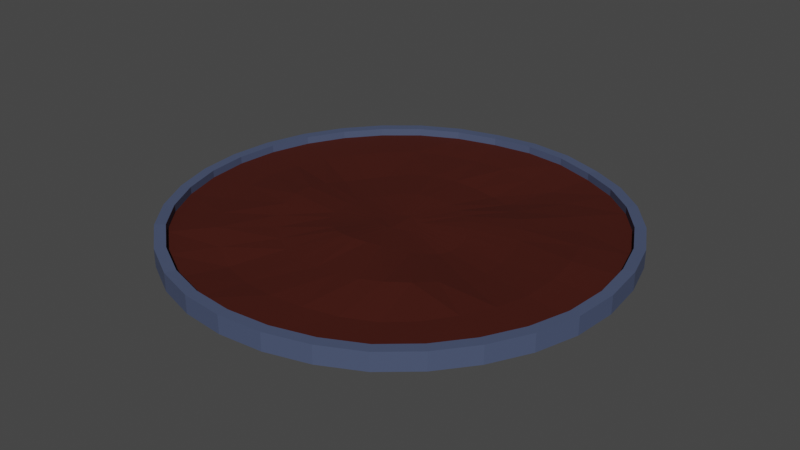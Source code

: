 # Source: Ground.blend  (saved by Blender 2.81.16; exported with 4.5.12 LTS)
import bpy
from mathutils import Matrix  # noqa: F401  (used for matrix-valued properties, if any)

bpy.ops.wm.read_factory_settings(use_empty=True)
scene = bpy.context.scene
scene.name = 'Scene'

# ---- collections
col_collection = bpy.data.collections.new('Collection'); scene.collection.children.link(col_collection)

# ---- materials (node trees are filled in below, after node groups)
mat_dirt = bpy.data.materials.new('Dirt')
mat_dirt.use_transparent_shadow = False
mat_border = bpy.data.materials.new('Border')
mat_border.use_transparent_shadow = False

# ---- material node trees
mat_dirt.use_nodes = True; mat_dirt.node_tree.nodes.clear()
_N = mat_dirt.node_tree.nodes; _L = mat_dirt.node_tree.links
n0 = _N.new('ShaderNodeOutputMaterial'); n0.name = 'Material Output'; n0.location = (300, 300)
n1 = _N.new('ShaderNodeBsdfPrincipled'); n1.name = 'Principled BSDF'; n1.location = (10, 300)
n1.distribution = 'GGX'
n1.subsurface_method = 'BURLEY'
n1.inputs[0].default_value = (0.05497, 0.008386, 0.004423, 1.0)
n1.inputs[2].default_value = 0.825
n1.inputs[3].default_value = 1.45
n1.inputs[13].default_value = 0.2167
n1.inputs[27].default_value = (0.0, 0.0, 0.0, 1.0)
n1.inputs[28].default_value = 1.0
_L.new(n1.outputs[0], n0.inputs[0])
n0.is_active_output = True
mat_border.use_nodes = True; mat_border.node_tree.nodes.clear()
_N = mat_border.node_tree.nodes; _L = mat_border.node_tree.links
n0 = _N.new('ShaderNodeOutputMaterial'); n0.name = 'Material Output'; n0.location = (300, 300)
n1 = _N.new('ShaderNodeBsdfPrincipled'); n1.name = 'Principled BSDF'; n1.location = (10, 300)
n1.distribution = 'GGX'
n1.subsurface_method = 'BURLEY'
n1.inputs[0].default_value = (0.06469, 0.08559, 0.1574, 1.0)
n1.inputs[3].default_value = 1.45
n1.inputs[27].default_value = (0.0, 0.0, 0.0, 1.0)
n1.inputs[28].default_value = 1.0
_L.new(n1.outputs[0], n0.inputs[0])
n0.is_active_output = True

# ---- world
world_world = bpy.data.worlds.new('World'); scene.world = world_world
world_world.use_nodes = True; world_world.node_tree.nodes.clear()
_N = world_world.node_tree.nodes; _L = world_world.node_tree.links
n0 = _N.new('ShaderNodeOutputWorld'); n0.name = 'World Output'; n0.location = (300, 300)
n1 = _N.new('ShaderNodeBackground'); n1.name = 'Background'; n1.location = (10, 300)
n1.inputs[0].default_value = (0.05088, 0.05088, 0.05088, 1.0)
_L.new(n1.outputs[0], n0.inputs[0])
n0.is_active_output = True
world_world.color = (0.05088, 0.05088, 0.05088)
world_world.use_sun_shadow = False
world_world.sun_shadow_jitter_overblur = 0.0

# ---- meshes
me_cylinder = bpy.data.meshes.new('Cylinder')
me_cylinder.from_pydata([(-0.008502, 0.09109, 0.9639), (0.008663, 0.08971, 0.9273), (0.02572, 0.08511, 0.8847), (0.04196, 0.07761, 0.8395), (0.05666, 0.0676, 0.7956), (0.06913, 0.05554, 0.7574), (0.07865, 0.04195, 0.7325), (0.08469, 0.02738, 0.7264), (0.08687, 0.01234, 0.7437), (0.08502, -0.002672, 0.7871), (0.07922, -0.0172, 0.8564), (0.06976, -0.03082, 0.9475), (0.05717, -0.04314, 1.053), (0.04212, -0.0538, 1.161), (0.0254, -0.06241, 1.261), (0.007825, -0.06861, 1.34), (-0.009849, -0.07206, 1.393), (-0.02694, -0.07251, 1.419), (-0.04283, -0.06982, 1.418), (-0.057, -0.064, 1.392), (-0.069, -0.05521, 1.347), (-0.07849, -0.04377, 1.29), (-0.08526, -0.03011, 1.231), (-0.0892, -0.01476, 1.176), (-0.09029, 0.001628, 1.13), (-0.08851, 0.0184, 1.094), (-0.08389, 0.03483, 1.068), (-0.07654, 0.05016, 1.049), (-0.06667, 0.06378, 1.034), (-0.05457, 0.07511, 1.023), (-0.0406, 0.08366, 1.01), (-0.0251, 0.08905, 0.9915), (0.1954, 0.98, 0.8889), (0.0003348, 1.0, 0.9206), (0.3834, 0.9218, 0.7104), (0.5559, 0.8306, 0.8741), (0.7071, 0.7071, 1.0), (0.8315, 0.5556, 1.0), (0.9231, 0.3842, 1.101), (0.9788, 0.1987, 1.245), (0.9992, 0.001444, 1.1), (0.9808, -0.1951, 1.0), (0.9239, -0.3827, 1.0), (0.8315, -0.5556, 1.0), (0.7086, -0.707, 0.9311), (0.5593, -0.8312, 0.8316), (0.3842, -0.9238, 0.9311), (0.1951, -0.9808, 1.0), (-3.258e-07, -1.0, 1.0), (-0.1959, -0.9798, 0.8984), (-0.3846, -0.9214, 0.7488), (-0.5575, -0.8292, 0.9817), (-0.7099, -0.704, 1.206), (-0.8326, -0.5543, 1.084), (-0.9239, -0.3827, 1.0), (-0.9808, -0.1951, 1.0), (-1.0, 9.656e-07, 1.0), (-0.9808, 0.1951, 1.0), (-0.9239, 0.3827, 1.0), (-0.8306, 0.5539, 1.02), (-0.7051, 0.7031, 1.047), (-0.5548, 0.8299, 1.018), (-0.3823, 0.924, 0.9207), (-0.1943, 0.9812, 0.806), (0.1601, 0.7692, 0.2687), (0.004656, 0.7875, 0.499), (0.3058, 0.7219, 0.1178), (0.4383, 0.6507, 0.5209), (0.5564, 0.5559, 0.9393), (0.6537, 0.4377, 1.046), (0.7236, 0.3069, 1.402), (0.7664, 0.1636, 1.59), (0.7834, 0.006964, 1.299), (0.7712, -0.1522, 0.9868), (0.7268, -0.3011, 0.9996), (0.6548, -0.437, 0.9689), (0.5632, -0.558, 0.8012), (0.4484, -0.6575, 0.696), (0.308, -0.7287, 0.8068), (0.1542, -0.7715, 0.9688), (-0.0003571, -0.7863, 0.9543), (-0.1567, -0.7676, 0.5891), (-0.3068, -0.7197, 0.3693), (-0.4447, -0.6452, 0.9399), (-0.5639, -0.5478, 1.513), (-0.6587, -0.432, 1.337), (-0.7293, -0.3004, 1.13), (-0.775, -0.1534, 1.165), (-0.7886, 5.923e-05, 1.093), (-0.7716, 0.1535, 0.9981), (-0.7264, 0.2975, 0.9455), (-0.6508, 0.4256, 0.9711), (-0.551, 0.5427, 1.07), (-0.4337, 0.6476, 1.04), (-0.2994, 0.7267, 0.6906), (-0.1512, 0.7726, 0.4829), (0.1222, 0.5239, -0.223), (0.01534, 0.5337, 0.09538), (0.2172, 0.4923, -0.1224), (0.3002, 0.4416, 0.3595), (0.374, 0.3742, 0.8316), (0.439, 0.2938, 0.9481), (0.4872, 0.2053, 0.8809), (0.5173, 0.1094, 0.7264), (0.53, 0.007472, 0.4933), (0.5229, -0.09689, 0.4108), (0.4939, -0.1984, 0.6359), (0.4453, -0.297, 1.179), (0.3803, -0.3851, 1.65), (0.3001, -0.4556, 1.891), (0.2059, -0.5009, 1.786), (0.1023, -0.523, 1.532), (-0.003741, -0.5267, 1.301), (-0.1084, -0.5142, 1.201), (-0.2072, -0.4841, 1.101), (-0.2971, -0.436, 1.123), (-0.3767, -0.3714, 1.201), (-0.4468, -0.2922, 1.39), (-0.5013, -0.2017, 1.639), (-0.5346, -0.1025, 1.792), (-0.5412, -0.001112, 1.59), (-0.5243, 0.09387, 1.101), (-0.4888, 0.1832, 0.6381), (-0.4385, 0.2691, 0.496), (-0.3724, 0.3526, 0.6127), (-0.293, 0.4284, 0.8205), (-0.2006, 0.4869, 0.8584), (-0.09486, 0.521, 0.4983), (0.04248, 0.2973, 0.5736), (-0.01427, 0.3017, 0.7641), (0.09761, 0.2803, 0.4668), (0.1489, 0.2516, 0.5024), (0.1956, 0.2131, 0.6007), (0.2386, 0.1676, 0.5972), (0.2738, 0.1173, 0.4837), (0.2972, 0.06469, 0.3405), (0.3061, 0.01253, 0.245), (0.3005, -0.03814, 0.2112), (0.2811, -0.08657, 0.3056), (0.2482, -0.1325, 0.6091), (0.2032, -0.1729, 1.031), (0.1498, -0.2071, 1.443), (0.09225, -0.2355, 1.77), (0.03335, -0.2563, 1.978), (-0.02431, -0.2678, 2.078), (-0.07848, -0.269, 2.065), (-0.1291, -0.2582, 1.936), (-0.1754, -0.2355, 1.743), (-0.217, -0.2016, 1.569), (-0.2517, -0.1594, 1.444), (-0.2775, -0.1105, 1.348), (-0.2929, -0.05669, 1.266), (-0.297, -0.0007079, 1.168), (-0.2895, 0.05387, 1.022), (-0.271, 0.1063, 0.8848), (-0.2441, 0.156, 0.8748), (-0.2101, 0.2021, 0.9675), (-0.1696, 0.2423, 1.064), (-0.1231, 0.2738, 1.101), (-0.07035, 0.294, 0.9719), (0.0003054, 1.0, -1.072), (0.1954, 0.98, -1.104), (0.3834, 0.9219, -1.276), (0.5558, 0.8306, -1.118), (0.7071, 0.7071, -1.0), (0.8315, 0.5556, -1.0), (0.9231, 0.384, -0.907), (0.979, 0.1984, -0.7686), (0.9993, 0.001324, -0.9087), (0.9808, -0.1951, -1.0), (0.9239, -0.3827, -1.0), (0.8315, -0.5556, -1.0), (0.7085, -0.707, -1.063), (0.559, -0.8312, -1.158), (0.3841, -0.9238, -1.063), (0.1951, -0.9808, -1.0), (-3.258e-07, -1.0, -1.0), (-0.1958, -0.9799, -1.092), (-0.3845, -0.9216, -1.235), (-0.5573, -0.8294, -1.017), (-0.7097, -0.7042, -0.8068), (-0.8325, -0.5544, -0.9232), (-0.9239, -0.3827, -1.0), (-0.9808, -0.1951, -1.0), (-1.0, 9.656e-07, -1.0), (-0.9808, 0.1951, -1.0), (-0.9239, 0.3827, -1.0), (-0.8307, 0.554, -0.9821), (-0.7052, 0.7033, -0.9561), (-0.5549, 0.83, -0.9832), (-0.3824, 0.924, -1.072), (-0.1943, 0.9811, -1.182), (0.1954, 0.98, 2.283), (0.0003348, 1.0, 2.314), (0.3834, 0.9218, 2.104), (0.5559, 0.8306, 2.268), (0.7071, 0.7071, 2.394), (0.8315, 0.5556, 2.394), (0.9231, 0.3842, 2.495), (0.9788, 0.1987, 2.639), (0.9992, 0.001444, 2.493), (0.9808, -0.1951, 2.394), (0.9239, -0.3827, 2.394), (0.8315, -0.5556, 2.394), (0.7086, -0.707, 2.325), (0.5593, -0.8312, 2.225), (0.3842, -0.9238, 2.325), (0.1951, -0.9808, 2.394), (-3.258e-07, -1.0, 2.394), (-0.1959, -0.9798, 2.292), (-0.3846, -0.9214, 2.143), (-0.5575, -0.8292, 2.376), (-0.7099, -0.704, 2.6), (-0.8326, -0.5543, 2.478), (-0.9239, -0.3827, 2.394), (-0.9808, -0.1951, 2.394), (-1.0, 9.656e-07, 2.394), (-0.9808, 0.1951, 2.394), (-0.9239, 0.3827, 2.394), (-0.8306, 0.5539, 2.413), (-0.7051, 0.7031, 2.441), (-0.5548, 0.8299, 2.412), (-0.3823, 0.924, 2.315), (-0.1943, 0.9812, 2.2), (0.0003192, 1.05, -1.072), (0.2051, 1.029, -1.104), (0.2052, 1.029, 2.283), (0.00035, 1.05, 2.314), (0.4025, 0.968, -1.276), (0.4026, 0.9679, 2.104), (0.5836, 0.8722, -1.118), (0.5837, 0.8721, 2.268), (0.7425, 0.7425, -1.0), (0.7425, 0.7425, 2.394), (0.873, 0.5833, -1.0), (0.873, 0.5833, 2.394), (0.9693, 0.4032, -0.907), (0.9692, 0.4034, 2.495), (1.028, 0.2084, -0.7686), (1.028, 0.2086, 2.639), (1.049, 0.001381, -0.9087), (1.049, 0.001506, 2.493), (1.03, -0.2049, -1.0), (1.03, -0.2049, 2.394), (0.9701, -0.4018, -1.0), (0.9701, -0.4018, 2.394), (0.873, -0.5834, -1.0), (0.873, -0.5834, 2.394), (0.7439, -0.7424, -1.063), (0.744, -0.7423, 2.325), (0.587, -0.8728, -1.158), (0.5872, -0.8727, 2.225), (0.4033, -0.97, -1.063), (0.4034, -0.97, 2.325), (0.2048, -1.03, -1.0), (0.2048, -1.03, 2.394), (-1.854e-06, -1.05, -1.0), (-1.854e-06, -1.05, 2.394), (-0.2056, -1.029, -1.092), (-0.2057, -1.029, 2.292), (-0.4037, -0.9677, -1.235), (-0.4039, -0.9675, 2.143), (-0.5852, -0.8709, -1.017), (-0.5854, -0.8707, 2.376), (-0.7452, -0.7394, -0.8068), (-0.7454, -0.7392, 2.6), (-0.8741, -0.5822, -0.9232), (-0.8742, -0.582, 2.478), (-0.9701, -0.4018, -1.0), (-0.9701, -0.4018, 2.394), (-1.03, -0.2049, -1.0), (-1.03, -0.2049, 2.394), (-1.05, -8.989e-06, -1.0), (-1.05, -8.989e-06, 2.394), (-1.03, 0.2048, -1.0), (-1.03, 0.2048, 2.394), (-0.9701, 0.4018, -1.0), (-0.9701, 0.4018, 2.394), (-0.8722, 0.5817, -0.9821), (-0.8722, 0.5816, 2.413), (-0.7405, 0.7385, -0.9561), (-0.7404, 0.7382, 2.441), (-0.5826, 0.8715, -0.9832), (-0.5825, 0.8714, 2.412), (-0.4015, 0.9702, -1.072), (-0.4015, 0.9702, 2.315), (-0.204, 1.03, -1.182), (-0.204, 1.03, 2.2)], [], [(1, 0, 31, 30, 29, 28, 27, 26, 25, 24, 23, 22, 21, 20, 19, 18, 17, 16, 15, 14, 13, 12, 11, 10, 9, 8, 7, 6, 5, 4, 3, 2), (65, 64, 32, 33), (64, 66, 34, 32), (66, 67, 35, 34), (67, 68, 36, 35), (68, 69, 37, 36), (69, 70, 38, 37), (70, 71, 39, 38), (71, 72, 40, 39), (72, 73, 41, 40), (73, 74, 42, 41), (74, 75, 43, 42), (75, 76, 44, 43), (76, 77, 45, 44), (77, 78, 46, 45), (78, 79, 47, 46), (79, 80, 48, 47), (80, 81, 49, 48), (81, 82, 50, 49), (82, 83, 51, 50), (83, 84, 52, 51), (84, 85, 53, 52), (85, 86, 54, 53), (86, 87, 55, 54), (87, 88, 56, 55), (88, 89, 57, 56), (89, 90, 58, 57), (90, 91, 59, 58), (91, 92, 60, 59), (92, 93, 61, 60), (93, 94, 62, 61), (94, 95, 63, 62), (95, 65, 33, 63), (97, 96, 64, 65), (96, 98, 66, 64), (98, 99, 67, 66), (99, 100, 68, 67), (100, 101, 69, 68), (101, 102, 70, 69), (102, 103, 71, 70), (103, 104, 72, 71), (104, 105, 73, 72), (105, 106, 74, 73), (106, 107, 75, 74), (107, 108, 76, 75), (108, 109, 77, 76), (109, 110, 78, 77), (110, 111, 79, 78), (111, 112, 80, 79), (112, 113, 81, 80), (113, 114, 82, 81), (114, 115, 83, 82), (115, 116, 84, 83), (116, 117, 85, 84), (117, 118, 86, 85), (118, 119, 87, 86), (119, 120, 88, 87), (120, 121, 89, 88), (121, 122, 90, 89), (122, 123, 91, 90), (123, 124, 92, 91), (124, 125, 93, 92), (125, 126, 94, 93), (126, 127, 95, 94), (127, 97, 65, 95), (129, 128, 96, 97), (128, 130, 98, 96), (130, 131, 99, 98), (131, 132, 100, 99), (132, 133, 101, 100), (133, 134, 102, 101), (134, 135, 103, 102), (135, 136, 104, 103), (136, 137, 105, 104), (137, 138, 106, 105), (138, 139, 107, 106), (139, 140, 108, 107), (140, 141, 109, 108), (141, 142, 110, 109), (142, 143, 111, 110), (143, 144, 112, 111), (144, 145, 113, 112), (145, 146, 114, 113), (146, 147, 115, 114), (147, 148, 116, 115), (148, 149, 117, 116), (149, 150, 118, 117), (150, 151, 119, 118), (151, 152, 120, 119), (152, 153, 121, 120), (153, 154, 122, 121), (154, 155, 123, 122), (155, 156, 124, 123), (156, 157, 125, 124), (157, 158, 126, 125), (158, 159, 127, 126), (159, 129, 97, 127), (0, 1, 128, 129), (1, 2, 130, 128), (2, 3, 131, 130), (3, 4, 132, 131), (4, 5, 133, 132), (5, 6, 134, 133), (6, 7, 135, 134), (7, 8, 136, 135), (8, 9, 137, 136), (9, 10, 138, 137), (10, 11, 139, 138), (11, 12, 140, 139), (12, 13, 141, 140), (13, 14, 142, 141), (14, 15, 143, 142), (15, 16, 144, 143), (16, 17, 145, 144), (17, 18, 146, 145), (18, 19, 147, 146), (19, 20, 148, 147), (20, 21, 149, 148), (21, 22, 150, 149), (22, 23, 151, 150), (23, 24, 152, 151), (24, 25, 153, 152), (25, 26, 154, 153), (26, 27, 155, 154), (27, 28, 156, 155), (28, 29, 157, 156), (29, 30, 158, 157), (30, 31, 159, 158), (31, 0, 129, 159), (160, 161, 192, 193), (161, 162, 194, 192), (162, 163, 195, 194), (163, 164, 196, 195), (164, 165, 197, 196), (165, 166, 198, 197), (166, 167, 199, 198), (167, 168, 200, 199), (168, 169, 201, 200), (169, 170, 202, 201), (170, 171, 203, 202), (171, 172, 204, 203), (172, 173, 205, 204), (173, 174, 206, 205), (174, 175, 207, 206), (175, 176, 208, 207), (176, 177, 209, 208), (177, 178, 210, 209), (178, 179, 211, 210), (179, 180, 212, 211), (180, 181, 213, 212), (181, 182, 214, 213), (182, 183, 215, 214), (183, 184, 216, 215), (184, 185, 217, 216), (185, 186, 218, 217), (186, 187, 219, 218), (187, 188, 220, 219), (188, 189, 221, 220), (189, 190, 222, 221), (190, 191, 223, 222), (191, 160, 193, 223), (224, 227, 226, 225), (225, 226, 229, 228), (228, 229, 231, 230), (230, 231, 233, 232), (232, 233, 235, 234), (234, 235, 237, 236), (236, 237, 239, 238), (238, 239, 241, 240), (240, 241, 243, 242), (242, 243, 245, 244), (244, 245, 247, 246), (246, 247, 249, 248), (248, 249, 251, 250), (250, 251, 253, 252), (252, 253, 255, 254), (254, 255, 257, 256), (256, 257, 259, 258), (258, 259, 261, 260), (260, 261, 263, 262), (262, 263, 265, 264), (264, 265, 267, 266), (266, 267, 269, 268), (268, 269, 271, 270), (270, 271, 273, 272), (272, 273, 275, 274), (274, 275, 277, 276), (276, 277, 279, 278), (278, 279, 281, 280), (280, 281, 283, 282), (282, 283, 285, 284), (284, 285, 287, 286), (286, 287, 227, 224), (172, 171, 246, 248), (194, 195, 231, 229), (181, 180, 264, 266), (203, 204, 249, 247), (190, 189, 282, 284), (212, 213, 267, 265), (164, 163, 230, 232), (221, 222, 285, 283), (173, 172, 248, 250), (195, 196, 233, 231), (182, 181, 266, 268), (204, 205, 251, 249), (191, 190, 284, 286), (213, 214, 269, 267), (165, 164, 232, 234), (222, 223, 287, 285), (174, 173, 250, 252), (196, 197, 235, 233), (183, 182, 268, 270), (205, 206, 253, 251), (160, 191, 286, 224), (214, 215, 271, 269), (166, 165, 234, 236), (223, 193, 227, 287), (175, 174, 252, 254), (197, 198, 237, 235), (184, 183, 270, 272), (206, 207, 255, 253), (215, 216, 273, 271), (167, 166, 236, 238), (176, 175, 254, 256), (198, 199, 239, 237), (185, 184, 272, 274), (207, 208, 257, 255), (216, 217, 275, 273), (168, 167, 238, 240), (177, 176, 256, 258), (199, 200, 241, 239), (186, 185, 274, 276), (208, 209, 259, 257), (217, 218, 277, 275), (169, 168, 240, 242), (178, 177, 258, 260), (200, 201, 243, 241), (161, 160, 224, 225), (187, 186, 276, 278), (209, 210, 261, 259), (193, 192, 226, 227), (218, 219, 279, 277), (170, 169, 242, 244), (179, 178, 260, 262), (201, 202, 245, 243), (188, 187, 278, 280), (210, 211, 263, 261), (162, 161, 225, 228), (219, 220, 281, 279), (171, 170, 244, 246), (192, 194, 229, 226), (180, 179, 262, 264), (202, 203, 247, 245), (189, 188, 280, 282), (211, 212, 265, 263), (163, 162, 228, 230), (220, 221, 283, 281)])
me_cylinder.polygons.foreach_set('material_index', [0, 0, 0, 0, 0, 0, 0, 0, 0, 0, 0, 0, 0, 0, 0, 0, 0, 0, 0, 0, 0, 0, 0, 0, 0, 0, 0, 0, 0, 0, 0, 0, 0, 0, 0, 0, 0, 0, 0, 0, 0, 0, 0, 0, 0, 0, 0, 0, 0, 0, 0, 0, 0, 0, 0, 0, 0, 0, 0, 0, 0, 0, 0, 0, 0, 0, 0, 0, 0, 0, 0, 0, 0, 0, 0, 0, 0, 0, 0, 0, 0, 0, 0, 0, 0, 0, 0, 0, 0, 0, 0, 0, 0, 0, 0, 0, 0, 0, 0, 0, 0, 0, 0, 0, 0, 0, 0, 0, 0, 0, 0, 0, 0, 0, 0, 0, 0, 0, 0, 0, 0, 0, 0, 0, 0, 0, 0, 0, 0, 1, 1, 1, 1, 1, 1, 1, 1, 1, 1, 1, 1, 1, 1, 1, 1, 1, 1, 1, 1, 1, 1, 1, 1, 1, 1, 1, 1, 1, 1, 1, 1, 1, 1, 1, 1, 1, 1, 1, 1, 1, 1, 1, 1, 1, 1, 1, 1, 1, 1, 1, 1, 1, 1, 1, 1, 1, 1, 1, 1, 1, 1, 1, 1, 1, 1, 1, 1, 1, 1, 1, 1, 1, 1, 1, 1, 1, 1, 1, 1, 1, 1, 1, 1, 1, 1, 1, 1, 1, 1, 1, 1, 1, 1, 1, 1, 1, 1, 1, 1, 1, 1, 1, 1, 1, 1, 1, 1, 1, 1, 1, 1, 1, 1, 1, 1, 1, 1, 1, 1, 1, 1, 1, 1, 1, 1, 1, 1])
_uv = me_cylinder.uv_layers.new(name='UVMap')
_uv.uv.foreach_set('vector', [0.2541, 0.2706, 0.25, 0.271, 0.2459, 0.2706, 0.242, 0.2694, 0.2383, 0.2675, 0.2351, 0.2649, 0.2325, 0.2617, 0.2306, 0.258, 0.2294, 0.2541, 0.229, 0.25, 0.2294, 0.2459, 0.2306, 0.242, 0.2325, 0.2383, 0.2351, 0.2351, 0.2383, 0.2325, 0.242, 0.2306, 0.2459, 0.2294, 0.25, 0.229, 0.2541, 0.2294, 0.258, 0.2306, 0.2617, 0.2325, 0.2649, 0.2351, 0.2675, 0.2383, 0.2694, 0.242, 0.2706, 0.2459, 0.271, 0.25, 0.2706, 0.2541, 0.2694, 0.258, 0.2675, 0.2617, 0.2649, 0.2649, 0.2617, 0.2675, 0.258, 0.2694, 0.25, 0.4388, 0.2868, 0.4352, 0.2968, 0.4854, 0.25, 0.49, 0.2868, 0.4352, 0.3223, 0.4244, 0.3418, 0.4717, 0.2968, 0.4854, 0.3223, 0.4244, 0.3549, 0.407, 0.3833, 0.4496, 0.3418, 0.4717, 0.3549, 0.407, 0.3835, 0.3835, 0.4197, 0.4197, 0.3833, 0.4496, 0.3835, 0.3835, 0.407, 0.3549, 0.4496, 0.3833, 0.4197, 0.4197, 0.407, 0.3549, 0.4244, 0.3223, 0.4717, 0.3418, 0.4496, 0.3833, 0.4244, 0.3223, 0.4352, 0.2868, 0.4854, 0.2968, 0.4717, 0.3418, 0.4352, 0.2868, 0.4388, 0.25, 0.49, 0.25, 0.4854, 0.2968, 0.4388, 0.25, 0.4352, 0.2132, 0.4854, 0.2032, 0.49, 0.25, 0.4352, 0.2132, 0.4244, 0.1777, 0.4717, 0.1582, 0.4854, 0.2032, 0.4244, 0.1777, 0.407, 0.1451, 0.4496, 0.1167, 0.4717, 0.1582, 0.407, 0.1451, 0.3835, 0.1165, 0.4197, 0.08029, 0.4496, 0.1167, 0.3835, 0.1165, 0.3549, 0.09301, 0.3833, 0.05045, 0.4197, 0.08029, 0.3549, 0.09301, 0.3223, 0.07557, 0.3418, 0.02827, 0.3833, 0.05045, 0.3223, 0.07557, 0.2868, 0.06482, 0.2968, 0.01461, 0.3418, 0.02827, 0.2868, 0.06482, 0.25, 0.06119, 0.25, 0.01, 0.2968, 0.01461, 0.25, 0.06119, 0.2132, 0.06482, 0.2032, 0.01461, 0.25, 0.01, 0.2132, 0.06482, 0.1777, 0.07557, 0.1582, 0.02827, 0.2032, 0.01461, 0.1777, 0.07557, 0.1451, 0.09301, 0.1167, 0.05045, 0.1582, 0.02827, 0.1451, 0.09301, 0.1165, 0.1165, 0.08029, 0.08029, 0.1167, 0.05045, 0.1165, 0.1165, 0.09301, 0.1451, 0.05045, 0.1167, 0.08029, 0.08029, 0.09301, 0.1451, 0.07557, 0.1777, 0.02827, 0.1582, 0.05045, 0.1167, 0.07557, 0.1777, 0.06482, 0.2132, 0.01461, 0.2032, 0.02827, 0.1582, 0.06482, 0.2132, 0.06119, 0.25, 0.01, 0.25, 0.01461, 0.2032, 0.06119, 0.25, 0.06482, 0.2868, 0.01461, 0.2968, 0.01, 0.25, 0.06482, 0.2868, 0.07557, 0.3223, 0.02827, 0.3418, 0.01461, 0.2968, 0.07557, 0.3223, 0.09301, 0.3549, 0.05045, 0.3833, 0.02827, 0.3418, 0.09301, 0.3549, 0.1165, 0.3835, 0.08029, 0.4197, 0.05045, 0.3833, 0.1165, 0.3835, 0.1451, 0.407, 0.1167, 0.4496, 0.08029, 0.4197, 0.1451, 0.407, 0.1777, 0.4244, 0.1582, 0.4717, 0.1167, 0.4496, 0.1777, 0.4244, 0.2132, 0.4352, 0.2032, 0.4854, 0.1582, 0.4717, 0.2132, 0.4352, 0.25, 0.4388, 0.25, 0.49, 0.2032, 0.4854, 0.25, 0.3768, 0.2747, 0.3743, 0.2868, 0.4352, 0.25, 0.4388, 0.2747, 0.3743, 0.2985, 0.3671, 0.3223, 0.4244, 0.2868, 0.4352, 0.2985, 0.3671, 0.3204, 0.3554, 0.3549, 0.407, 0.3223, 0.4244, 0.3204, 0.3554, 0.3396, 0.3396, 0.3835, 0.3835, 0.3549, 0.407, 0.3396, 0.3396, 0.3554, 0.3204, 0.407, 0.3549, 0.3835, 0.3835, 0.3554, 0.3204, 0.3671, 0.2985, 0.4244, 0.3223, 0.407, 0.3549, 0.3671, 0.2985, 0.3743, 0.2747, 0.4352, 0.2868, 0.4244, 0.3223, 0.3743, 0.2747, 0.3768, 0.25, 0.4388, 0.25, 0.4352, 0.2868, 0.3768, 0.25, 0.3743, 0.2253, 0.4352, 0.2132, 0.4388, 0.25, 0.3743, 0.2253, 0.3671, 0.2015, 0.4244, 0.1777, 0.4352, 0.2132, 0.3671, 0.2015, 0.3554, 0.1796, 0.407, 0.1451, 0.4244, 0.1777, 0.3554, 0.1796, 0.3396, 0.1604, 0.3835, 0.1165, 0.407, 0.1451, 0.3396, 0.1604, 0.3204, 0.1446, 0.3549, 0.09301, 0.3835, 0.1165, 0.3204, 0.1446, 0.2985, 0.1329, 0.3223, 0.07557, 0.3549, 0.09301, 0.2985, 0.1329, 0.2747, 0.1257, 0.2868, 0.06482, 0.3223, 0.07557, 0.2747, 0.1257, 0.25, 0.1232, 0.25, 0.06119, 0.2868, 0.06482, 0.25, 0.1232, 0.2253, 0.1257, 0.2132, 0.06482, 0.25, 0.06119, 0.2253, 0.1257, 0.2015, 0.1329, 0.1777, 0.07557, 0.2132, 0.06482, 0.2015, 0.1329, 0.1796, 0.1446, 0.1451, 0.09301, 0.1777, 0.07557, 0.1796, 0.1446, 0.1604, 0.1604, 0.1165, 0.1165, 0.1451, 0.09301, 0.1604, 0.1604, 0.1446, 0.1796, 0.09301, 0.1451, 0.1165, 0.1165, 0.1446, 0.1796, 0.1329, 0.2015, 0.07557, 0.1777, 0.09301, 0.1451, 0.1329, 0.2015, 0.1257, 0.2253, 0.06482, 0.2132, 0.07557, 0.1777, 0.1257, 0.2253, 0.1232, 0.25, 0.06119, 0.25, 0.06482, 0.2132, 0.1232, 0.25, 0.1257, 0.2747, 0.06482, 0.2868, 0.06119, 0.25, 0.1257, 0.2747, 0.1329, 0.2985, 0.07557, 0.3223, 0.06482, 0.2868, 0.1329, 0.2985, 0.1446, 0.3204, 0.09301, 0.3549, 0.07557, 0.3223, 0.1446, 0.3204, 0.1604, 0.3396, 0.1165, 0.3835, 0.09301, 0.3549, 0.1604, 0.3396, 0.1796, 0.3554, 0.1451, 0.407, 0.1165, 0.3835, 0.1796, 0.3554, 0.2015, 0.3671, 0.1777, 0.4244, 0.1451, 0.407, 0.2015, 0.3671, 0.2253, 0.3743, 0.2132, 0.4352, 0.1777, 0.4244, 0.2253, 0.3743, 0.25, 0.3768, 0.25, 0.4388, 0.2132, 0.4352, 0.25, 0.3203, 0.2637, 0.319, 0.2747, 0.3743, 0.25, 0.3768, 0.2637, 0.319, 0.2769, 0.315, 0.2985, 0.3671, 0.2747, 0.3743, 0.2769, 0.315, 0.2891, 0.3085, 0.3204, 0.3554, 0.2985, 0.3671, 0.2891, 0.3085, 0.2997, 0.2997, 0.3396, 0.3396, 0.3204, 0.3554, 0.2997, 0.2997, 0.3085, 0.2891, 0.3554, 0.3204, 0.3396, 0.3396, 0.3085, 0.2891, 0.315, 0.2769, 0.3671, 0.2985, 0.3554, 0.3204, 0.315, 0.2769, 0.319, 0.2637, 0.3743, 0.2747, 0.3671, 0.2985, 0.319, 0.2637, 0.3203, 0.25, 0.3768, 0.25, 0.3743, 0.2747, 0.3203, 0.25, 0.319, 0.2363, 0.3743, 0.2253, 0.3768, 0.25, 0.319, 0.2363, 0.315, 0.2231, 0.3671, 0.2015, 0.3743, 0.2253, 0.315, 0.2231, 0.3085, 0.2109, 0.3554, 0.1796, 0.3671, 0.2015, 0.3085, 0.2109, 0.2997, 0.2003, 0.3396, 0.1604, 0.3554, 0.1796, 0.2997, 0.2003, 0.2891, 0.1915, 0.3204, 0.1446, 0.3396, 0.1604, 0.2891, 0.1915, 0.2769, 0.185, 0.2985, 0.1329, 0.3204, 0.1446, 0.2769, 0.185, 0.2637, 0.181, 0.2747, 0.1257, 0.2985, 0.1329, 0.2637, 0.181, 0.25, 0.1797, 0.25, 0.1232, 0.2747, 0.1257, 0.25, 0.1797, 0.2363, 0.181, 0.2253, 0.1257, 0.25, 0.1232, 0.2363, 0.181, 0.2231, 0.185, 0.2015, 0.1329, 0.2253, 0.1257, 0.2231, 0.185, 0.2109, 0.1915, 0.1796, 0.1446, 0.2015, 0.1329, 0.2109, 0.1915, 0.2003, 0.2003, 0.1604, 0.1604, 0.1796, 0.1446, 0.2003, 0.2003, 0.1915, 0.2109, 0.1446, 0.1796, 0.1604, 0.1604, 0.1915, 0.2109, 0.185, 0.2231, 0.1329, 0.2015, 0.1446, 0.1796, 0.185, 0.2231, 0.181, 0.2363, 0.1257, 0.2253, 0.1329, 0.2015, 0.181, 0.2363, 0.1797, 0.25, 0.1232, 0.25, 0.1257, 0.2253, 0.1797, 0.25, 0.181, 0.2637, 0.1257, 0.2747, 0.1232, 0.25, 0.181, 0.2637, 0.185, 0.2769, 0.1329, 0.2985, 0.1257, 0.2747, 0.185, 0.2769, 0.1915, 0.2891, 0.1446, 0.3204, 0.1329, 0.2985, 0.1915, 0.2891, 0.2003, 0.2997, 0.1604, 0.3396, 0.1446, 0.3204, 0.2003, 0.2997, 0.2109, 0.3085, 0.1796, 0.3554, 0.1604, 0.3396, 0.2109, 0.3085, 0.2231, 0.315, 0.2015, 0.3671, 0.1796, 0.3554, 0.2231, 0.315, 0.2363, 0.319, 0.2253, 0.3743, 0.2015, 0.3671, 0.2363, 0.319, 0.25, 0.3203, 0.25, 0.3768, 0.2253, 0.3743, 0.25, 0.271, 0.2541, 0.2706, 0.2637, 0.319, 0.25, 0.3203, 0.2541, 0.2706, 0.258, 0.2694, 0.2769, 0.315, 0.2637, 0.319, 0.258, 0.2694, 0.2617, 0.2675, 0.2891, 0.3085, 0.2769, 0.315, 0.2617, 0.2675, 0.2649, 0.2649, 0.2997, 0.2997, 0.2891, 0.3085, 0.2649, 0.2649, 0.2675, 0.2617, 0.3085, 0.2891, 0.2997, 0.2997, 0.2675, 0.2617, 0.2694, 0.258, 0.315, 0.2769, 0.3085, 0.2891, 0.2694, 0.258, 0.2706, 0.2541, 0.319, 0.2637, 0.315, 0.2769, 0.2706, 0.2541, 0.271, 0.25, 0.3203, 0.25, 0.319, 0.2637, 0.271, 0.25, 0.2706, 0.2459, 0.319, 0.2363, 0.3203, 0.25, 0.2706, 0.2459, 0.2694, 0.242, 0.315, 0.2231, 0.319, 0.2363, 0.2694, 0.242, 0.2675, 0.2383, 0.3085, 0.2109, 0.315, 0.2231, 0.2675, 0.2383, 0.2649, 0.2351, 0.2997, 0.2003, 0.3085, 0.2109, 0.2649, 0.2351, 0.2617, 0.2325, 0.2891, 0.1915, 0.2997, 0.2003, 0.2617, 0.2325, 0.258, 0.2306, 0.2769, 0.185, 0.2891, 0.1915, 0.258, 0.2306, 0.2541, 0.2294, 0.2637, 0.181, 0.2769, 0.185, 0.2541, 0.2294, 0.25, 0.229, 0.25, 0.1797, 0.2637, 0.181, 0.25, 0.229, 0.2459, 0.2294, 0.2363, 0.181, 0.25, 0.1797, 0.2459, 0.2294, 0.242, 0.2306, 0.2231, 0.185, 0.2363, 0.181, 0.242, 0.2306, 0.2383, 0.2325, 0.2109, 0.1915, 0.2231, 0.185, 0.2383, 0.2325, 0.2351, 0.2351, 0.2003, 0.2003, 0.2109, 0.1915, 0.2351, 0.2351, 0.2325, 0.2383, 0.1915, 0.2109, 0.2003, 0.2003, 0.2325, 0.2383, 0.2306, 0.242, 0.185, 0.2231, 0.1915, 0.2109, 0.2306, 0.242, 0.2294, 0.2459, 0.181, 0.2363, 0.185, 0.2231, 0.2294, 0.2459, 0.229, 0.25, 0.1797, 0.25, 0.181, 0.2363, 0.229, 0.25, 0.2294, 0.2541, 0.181, 0.2637, 0.1797, 0.25, 0.2294, 0.2541, 0.2306, 0.258, 0.185, 0.2769, 0.181, 0.2637, 0.2306, 0.258, 0.2325, 0.2617, 0.1915, 0.2891, 0.185, 0.2769, 0.2325, 0.2617, 0.2351, 0.2649, 0.2003, 0.2997, 0.1915, 0.2891, 0.2351, 0.2649, 0.2383, 0.2675, 0.2109, 0.3085, 0.2003, 0.2997, 0.2383, 0.2675, 0.242, 0.2694, 0.2231, 0.315, 0.2109, 0.3085, 0.242, 0.2694, 0.2459, 0.2706, 0.2363, 0.319, 0.2231, 0.315, 0.2459, 0.2706, 0.25, 0.271, 0.25, 0.3203, 0.2363, 0.319, 1.0, 0.5, 0.9688, 0.5, 0.9688, 1.0, 1.0, 1.0, 0.9688, 0.5, 0.9375, 0.5, 0.9375, 1.0, 0.9688, 1.0, 0.9375, 0.5, 0.9062, 0.5, 0.9062, 1.0, 0.9375, 1.0, 0.9062, 0.5, 0.875, 0.5, 0.875, 1.0, 0.9062, 1.0, 0.875, 0.5, 0.8438, 0.5, 0.8438, 1.0, 0.875, 1.0, 0.8438, 0.5, 0.8125, 0.5, 0.8125, 1.0, 0.8438, 1.0, 0.8125, 0.5, 0.7812, 0.5, 0.7812, 1.0, 0.8125, 1.0, 0.7812, 0.5, 0.75, 0.5, 0.75, 1.0, 0.7812, 1.0, 0.75, 0.5, 0.7188, 0.5, 0.7188, 1.0, 0.75, 1.0, 0.7188, 0.5, 0.6875, 0.5, 0.6875, 1.0, 0.7188, 1.0, 0.6875, 0.5, 0.6562, 0.5, 0.6562, 1.0, 0.6875, 1.0, 0.6562, 0.5, 0.625, 0.5, 0.625, 1.0, 0.6562, 1.0, 0.625, 0.5, 0.5938, 0.5, 0.5938, 1.0, 0.625, 1.0, 0.5938, 0.5, 0.5625, 0.5, 0.5625, 1.0, 0.5938, 1.0, 0.5625, 0.5, 0.5312, 0.5, 0.5312, 1.0, 0.5625, 1.0, 0.5312, 0.5, 0.5, 0.5, 0.5, 1.0, 0.5312, 1.0, 0.5, 0.5, 0.4688, 0.5, 0.4688, 1.0, 0.5, 1.0, 0.4688, 0.5, 0.4375, 0.5, 0.4375, 1.0, 0.4688, 1.0, 0.4375, 0.5, 0.4062, 0.5, 0.4062, 1.0, 0.4375, 1.0, 0.4062, 0.5, 0.375, 0.5, 0.375, 1.0, 0.4062, 1.0, 0.375, 0.5, 0.3438, 0.5, 0.3438, 1.0, 0.375, 1.0, 0.3438, 0.5, 0.3125, 0.5, 0.3125, 1.0, 0.3438, 1.0, 0.3125, 0.5, 0.2812, 0.5, 0.2812, 1.0, 0.3125, 1.0, 0.2812, 0.5, 0.25, 0.5, 0.25, 1.0, 0.2812, 1.0, 0.25, 0.5, 0.2188, 0.5, 0.2188, 1.0, 0.25, 1.0, 0.2188, 0.5, 0.1875, 0.5, 0.1875, 1.0, 0.2188, 1.0, 0.1875, 0.5, 0.1562, 0.5, 0.1562, 1.0, 0.1875, 1.0, 0.1562, 0.5, 0.125, 0.5, 0.125, 1.0, 0.1562, 1.0, 0.125, 0.5, 0.09375, 0.5, 0.09375, 1.0, 0.125, 1.0, 0.09375, 0.5, 0.0625, 0.5, 0.0625, 1.0, 0.09375, 1.0, 0.0625, 0.5, 0.03125, 0.5, 0.03125, 1.0, 0.0625, 1.0, 0.03125, 0.5, 0.0, 0.5, 0.0, 1.0, 0.03125, 1.0, 1.0, 0.5, 1.0, 1.0, 0.9688, 1.0, 0.9688, 0.5, 0.9688, 0.5, 0.9688, 1.0, 0.9375, 1.0, 0.9375, 0.5, 0.9375, 0.5, 0.9375, 1.0, 0.9062, 1.0, 0.9062, 0.5, 0.9062, 0.5, 0.9062, 1.0, 0.875, 1.0, 0.875, 0.5, 0.875, 0.5, 0.875, 1.0, 0.8438, 1.0, 0.8438, 0.5, 0.8438, 0.5, 0.8438, 1.0, 0.8125, 1.0, 0.8125, 0.5, 0.8125, 0.5, 0.8125, 1.0, 0.7812, 1.0, 0.7812, 0.5, 0.7812, 0.5, 0.7812, 1.0, 0.75, 1.0, 0.75, 0.5, 0.75, 0.5, 0.75, 1.0, 0.7188, 1.0, 0.7188, 0.5, 0.7188, 0.5, 0.7188, 1.0, 0.6875, 1.0, 0.6875, 0.5, 0.6875, 0.5, 0.6875, 1.0, 0.6562, 1.0, 0.6562, 0.5, 0.6562, 0.5, 0.6562, 1.0, 0.625, 1.0, 0.625, 0.5, 0.625, 0.5, 0.625, 1.0, 0.5938, 1.0, 0.5938, 0.5, 0.5938, 0.5, 0.5938, 1.0, 0.5625, 1.0, 0.5625, 0.5, 0.5625, 0.5, 0.5625, 1.0, 0.5312, 1.0, 0.5312, 0.5, 0.5312, 0.5, 0.5312, 1.0, 0.5, 1.0, 0.5, 0.5, 0.5, 0.5, 0.5, 1.0, 0.4688, 1.0, 0.4688, 0.5, 0.4688, 0.5, 0.4688, 1.0, 0.4375, 1.0, 0.4375, 0.5, 0.4375, 0.5, 0.4375, 1.0, 0.4062, 1.0, 0.4062, 0.5, 0.4062, 0.5, 0.4062, 1.0, 0.375, 1.0, 0.375, 0.5, 0.375, 0.5, 0.375, 1.0, 0.3438, 1.0, 0.3438, 0.5, 0.3438, 0.5, 0.3438, 1.0, 0.3125, 1.0, 0.3125, 0.5, 0.3125, 0.5, 0.3125, 1.0, 0.2812, 1.0, 0.2812, 0.5, 0.2812, 0.5, 0.2812, 1.0, 0.25, 1.0, 0.25, 0.5, 0.25, 0.5, 0.25, 1.0, 0.2188, 1.0, 0.2188, 0.5, 0.2188, 0.5, 0.2188, 1.0, 0.1875, 1.0, 0.1875, 0.5, 0.1875, 0.5, 0.1875, 1.0, 0.1562, 1.0, 0.1562, 0.5, 0.1562, 0.5, 0.1562, 1.0, 0.125, 1.0, 0.125, 0.5, 0.125, 0.5, 0.125, 1.0, 0.09375, 1.0, 0.09375, 0.5, 0.09375, 0.5, 0.09375, 1.0, 0.0625, 1.0, 0.0625, 0.5, 0.0625, 0.5, 0.0625, 1.0, 0.03125, 1.0, 0.03125, 0.5, 0.03125, 0.5, 0.03125, 1.0, 0.0, 1.0, 0.0, 0.5, 0.625, 0.5, 0.6562, 0.5, 0.6562, 0.5, 0.625, 0.5, 0.9375, 1.0, 0.9062, 1.0, 0.9062, 1.0, 0.9375, 1.0, 0.3438, 0.5, 0.375, 0.5, 0.375, 0.5, 0.3438, 0.5, 0.6562, 1.0, 0.625, 1.0, 0.625, 1.0, 0.6562, 1.0, 0.0625, 0.5, 0.09375, 0.5, 0.09375, 0.5, 0.0625, 0.5, 0.375, 1.0, 0.3438, 1.0, 0.3438, 1.0, 0.375, 1.0, 0.875, 0.5, 0.9062, 0.5, 0.9062, 0.5, 0.875, 0.5, 0.09375, 1.0, 0.0625, 1.0, 0.0625, 1.0, 0.09375, 1.0, 0.5938, 0.5, 0.625, 0.5, 0.625, 0.5, 0.5938, 0.5, 0.9062, 1.0, 0.875, 1.0, 0.875, 1.0, 0.9062, 1.0, 0.3125, 0.5, 0.3438, 0.5, 0.3438, 0.5, 0.3125, 0.5, 0.625, 1.0, 0.5938, 1.0, 0.5938, 1.0, 0.625, 1.0, 0.03125, 0.5, 0.0625, 0.5, 0.0625, 0.5, 0.03125, 0.5, 0.3438, 1.0, 0.3125, 1.0, 0.3125, 1.0, 0.3438, 1.0, 0.8438, 0.5, 0.875, 0.5, 0.875, 0.5, 0.8438, 0.5, 0.0625, 1.0, 0.03125, 1.0, 0.03125, 1.0, 0.0625, 1.0, 0.5625, 0.5, 0.5938, 0.5, 0.5938, 0.5, 0.5625, 0.5, 0.875, 1.0, 0.8438, 1.0, 0.8438, 1.0, 0.875, 1.0, 0.2812, 0.5, 0.3125, 0.5, 0.3125, 0.5, 0.2812, 0.5, 0.5938, 1.0, 0.5625, 1.0, 0.5625, 1.0, 0.5938, 1.0, 0.0, 0.5, 0.03125, 0.5, 0.03125, 0.5, 0.0, 0.5, 0.3125, 1.0, 0.2812, 1.0, 0.2812, 1.0, 0.3125, 1.0, 0.8125, 0.5, 0.8438, 0.5, 0.8438, 0.5, 0.8125, 0.5, 0.03125, 1.0, 0.0, 1.0, 0.0, 1.0, 0.03125, 1.0, 0.5312, 0.5, 0.5625, 0.5, 0.5625, 0.5, 0.5312, 0.5, 0.8438, 1.0, 0.8125, 1.0, 0.8125, 1.0, 0.8438, 1.0, 0.25, 0.5, 0.2812, 0.5, 0.2812, 0.5, 0.25, 0.5, 0.5625, 1.0, 0.5312, 1.0, 0.5312, 1.0, 0.5625, 1.0, 0.2812, 1.0, 0.25, 1.0, 0.25, 1.0, 0.2812, 1.0, 0.7812, 0.5, 0.8125, 0.5, 0.8125, 0.5, 0.7812, 0.5, 0.5, 0.5, 0.5312, 0.5, 0.5312, 0.5, 0.5, 0.5, 0.8125, 1.0, 0.7812, 1.0, 0.7812, 1.0, 0.8125, 1.0, 0.2188, 0.5, 0.25, 0.5, 0.25, 0.5, 0.2188, 0.5, 0.5312, 1.0, 0.5, 1.0, 0.5, 1.0, 0.5312, 1.0, 0.25, 1.0, 0.2188, 1.0, 0.2188, 1.0, 0.25, 1.0, 0.75, 0.5, 0.7812, 0.5, 0.7812, 0.5, 0.75, 0.5, 0.4688, 0.5, 0.5, 0.5, 0.5, 0.5, 0.4688, 0.5, 0.7812, 1.0, 0.75, 1.0, 0.75, 1.0, 0.7812, 1.0, 0.1875, 0.5, 0.2188, 0.5, 0.2188, 0.5, 0.1875, 0.5, 0.5, 1.0, 0.4688, 1.0, 0.4688, 1.0, 0.5, 1.0, 0.2188, 1.0, 0.1875, 1.0, 0.1875, 1.0, 0.2188, 1.0, 0.7188, 0.5, 0.75, 0.5, 0.75, 0.5, 0.7188, 0.5, 0.4375, 0.5, 0.4688, 0.5, 0.4688, 0.5, 0.4375, 0.5, 0.75, 1.0, 0.7188, 1.0, 0.7188, 1.0, 0.75, 1.0, 0.9688, 0.5, 1.0, 0.5, 1.0, 0.5, 0.9688, 0.5, 0.1562, 0.5, 0.1875, 0.5, 0.1875, 0.5, 0.1562, 0.5, 0.4688, 1.0, 0.4375, 1.0, 0.4375, 1.0, 0.4688, 1.0, 1.0, 1.0, 0.9688, 1.0, 0.9688, 1.0, 1.0, 1.0, 0.1875, 1.0, 0.1562, 1.0, 0.1562, 1.0, 0.1875, 1.0, 0.6875, 0.5, 0.7188, 0.5, 0.7188, 0.5, 0.6875, 0.5, 0.4062, 0.5, 0.4375, 0.5, 0.4375, 0.5, 0.4062, 0.5, 0.7188, 1.0, 0.6875, 1.0, 0.6875, 1.0, 0.7188, 1.0, 0.125, 0.5, 0.1562, 0.5, 0.1562, 0.5, 0.125, 0.5, 0.4375, 1.0, 0.4062, 1.0, 0.4062, 1.0, 0.4375, 1.0, 0.9375, 0.5, 0.9688, 0.5, 0.9688, 0.5, 0.9375, 0.5, 0.1562, 1.0, 0.125, 1.0, 0.125, 1.0, 0.1562, 1.0, 0.6562, 0.5, 0.6875, 0.5, 0.6875, 0.5, 0.6562, 0.5, 0.9688, 1.0, 0.9375, 1.0, 0.9375, 1.0, 0.9688, 1.0, 0.375, 0.5, 0.4062, 0.5, 0.4062, 0.5, 0.375, 0.5, 0.6875, 1.0, 0.6562, 1.0, 0.6562, 1.0, 0.6875, 1.0, 0.09375, 0.5, 0.125, 0.5, 0.125, 0.5, 0.09375, 0.5, 0.4062, 1.0, 0.375, 1.0, 0.375, 1.0, 0.4062, 1.0, 0.9062, 0.5, 0.9375, 0.5, 0.9375, 0.5, 0.9062, 0.5, 0.125, 1.0, 0.09375, 1.0, 0.09375, 1.0, 0.125, 1.0])
me_cylinder.materials.append(mat_dirt)
me_cylinder.materials.append(mat_border)
me_cylinder.use_remesh_fix_poles = True
me_cylinder.use_remesh_preserve_attributes = False
me_cylinder.use_mirror_vertex_groups = False
me_cylinder.update()

# ---- objects
ob_cylinder = bpy.data.objects.new('Cylinder', me_cylinder)

# ---- transforms, parenting, visibility, modifiers, constraints
ob_cylinder.location = (0.0, 0.0, 0.0)
ob_cylinder.scale = (4.0, 4.0, 0.1)
ob_cylinder.lineart.crease_threshold = 0.0

# ---- collection membership
col_collection.objects.link(ob_cylinder)

# ---- scene / render settings (as saved in the file)
scene.frame_start = 1; scene.frame_end = 250; scene.frame_set(1)
scene.render.engine = 'BLENDER_EEVEE_NEXT'
scene.cycles.use_denoising = False
scene.cycles.samples = 128
scene.cycles.sampling_pattern = 'TABULATED_SOBOL'
scene.cycles.use_adaptive_sampling = False
scene.cycles.use_light_tree = False
scene.view_settings.view_transform = 'Filmic'
bpy.context.view_layer.update()

# ---- added for rendering (the .blend has no active camera and no usable light): camera, sun
cam_auto = bpy.data.cameras.new('AutoCamera')
cam_auto.lens = 50.0
cam_auto.sensor_width = 36.0
cam_auto.clip_end = 1000.0
ob_auto_camera = bpy.data.objects.new('AutoCamera', cam_auto)
scene.collection.objects.link(ob_auto_camera)
ob_auto_camera.location = (10.994, -13.1943, 8.86457)
ob_auto_camera.rotation_euler = (1.09748, -7.21219e-08, 0.694738)
scene.camera = ob_auto_camera
light_auto_sun = bpy.data.lights.new('AutoSun', 'SUN')
light_auto_sun.energy = 3.0
light_auto_sun.angle = 0.0523599
ob_auto_sun = bpy.data.objects.new('AutoSun', light_auto_sun)
scene.collection.objects.link(ob_auto_sun)
ob_auto_sun.rotation_euler = (0.872665, 0.174533, 0.523599)
bpy.context.view_layer.update()
